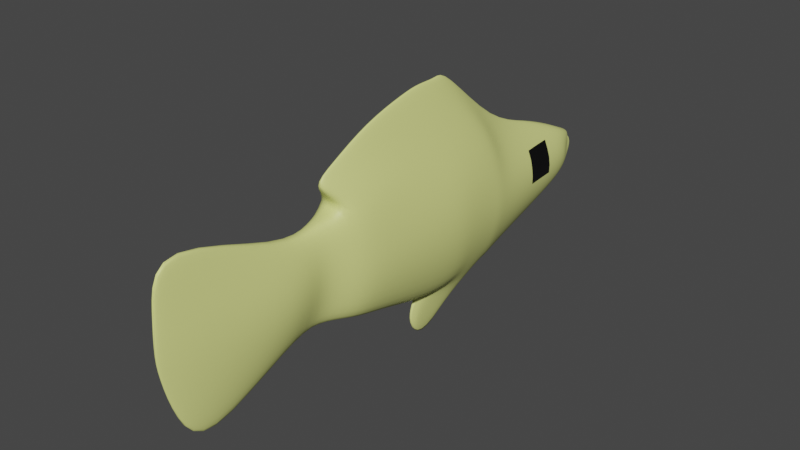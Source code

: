 # Source: Pez_neon.blend  (saved by Blender 3.6.11; exported with 4.5.12 LTS)
import bpy
from mathutils import Matrix  # noqa: F401  (used for matrix-valued properties, if any)

bpy.ops.wm.read_factory_settings(use_empty=True)
scene = bpy.context.scene
scene.name = 'Scene'

# ---- collections
col_collection = bpy.data.collections.new('Collection'); scene.collection.children.link(col_collection)
col_collection_001 = bpy.data.collections.new('Collection.001'); col_collection.children.link(col_collection_001)

# ---- materials (node trees are filled in below, after node groups)
mat_material = bpy.data.materials.new('Material')
mat_material.alpha_threshold = 0.0
mat_material.use_transparent_shadow = False
mat_material.roughness = 0.5
mat_material.line_color = (0.0, 0.0, 0.0, 1.0)
mat_material_002 = bpy.data.materials.new('Material.002')
mat_material_002.use_transparent_shadow = False

# ---- material node trees
mat_material.use_nodes = True; mat_material.node_tree.nodes.clear()
_N = mat_material.node_tree.nodes; _L = mat_material.node_tree.links
n0 = _N.new('ShaderNodeOutputMaterial'); n0.name = 'Material Output'; n0.location = (300, 300)
n1 = _N.new('ShaderNodeBsdfPrincipled'); n1.name = 'Principled BSDF'; n1.location = (10, 300)
n1.distribution = 'GGX'
n1.subsurface_method = 'RANDOM_WALK_SKIN'
n1.inputs[0].default_value = (0.7493, 0.8, 0.2573, 1.0)
n1.inputs[3].default_value = 1.45
n1.inputs[27].default_value = (0.0, 0.0, 0.0, 1.0)
n1.inputs[28].default_value = 1.0
_L.new(n1.outputs[0], n0.inputs[0])
n0.is_active_output = True
mat_material_002.use_nodes = True; mat_material_002.node_tree.nodes.clear()
_N = mat_material_002.node_tree.nodes; _L = mat_material_002.node_tree.links
n0 = _N.new('ShaderNodeBsdfPrincipled'); n0.name = 'Principled BSDF'; n0.location = (10, 300)
n0.distribution = 'GGX'
n0.subsurface_method = 'RANDOM_WALK_SKIN'
n0.inputs[0].default_value = (0.0, 0.0, 0.0, 1.0)
n0.inputs[3].default_value = 1.45
n0.inputs[27].default_value = (0.0, 0.0, 0.0, 1.0)
n0.inputs[28].default_value = 1.0
n1 = _N.new('ShaderNodeOutputMaterial'); n1.name = 'Material Output'; n1.location = (300, 300)
_L.new(n0.outputs[0], n1.inputs[0])
n1.is_active_output = True

# ---- world
world_world = bpy.data.worlds.new('World'); scene.world = world_world
world_world.use_nodes = True; world_world.node_tree.nodes.clear()
_N = world_world.node_tree.nodes; _L = world_world.node_tree.links
n0 = _N.new('ShaderNodeOutputWorld'); n0.name = 'World Output'; n0.location = (300, 300)
n1 = _N.new('ShaderNodeBackground'); n1.name = 'Background'; n1.location = (10, 300)
n1.inputs[0].default_value = (0.05088, 0.05088, 0.05088, 1.0)
_L.new(n1.outputs[0], n0.inputs[0])
n0.is_active_output = True
world_world.color = (0.05088, 0.05088, 0.05088)
world_world.use_sun_shadow = False
world_world.sun_shadow_jitter_overblur = 0.0

# ---- meshes
me_cube = bpy.data.meshes.new('Cube')
me_cube.from_pydata([(0.3139, -0.2995, 0.9344), (0.2935, -0.4307, -0.324), (0.2509, -1.007, 0.9212), (0.201, -1.0, -0.3043), (0.3667, 0.334, 0.874), (0.2577, 0.3602, -0.1678), (0.09088, 0.8906, 0.7509), (0.06284, 0.9038, -0.01528), (0.1184, 1.158, 0.6907), (0.1651, 1.211, -0.03605), (0.02321, 2.196, 1.151), (0.07028, 1.972, -0.4792), (0.02018, 2.288, 0.8099), (0.02789, 2.167, -0.1786), (0.04091, -1.676, 0.7274), (0.09077, -1.617, -0.1503), (0.1723, -2.083, 0.5692), (0.2353, -2.078, 0.07214), (0.2066, -2.215, 0.4934), (0.2048, -2.228, 0.2197), (0.09972, -2.308, 0.4458), (0.1494, -2.347, 0.3361), (0.5937, -0.3432, 0.5149), (0.5937, -0.387, 0.09545), (0.515, -1.004, 0.5127), (0.515, -1.002, 0.1042), (0.4992, 0.3427, 0.5267), (0.4992, 0.3515, 0.1795), (0.1494, 0.895, 0.4955), (0.1494, 0.8994, 0.2401), (0.3892, 1.176, 0.4485), (0.3892, 1.193, 0.2062), (0.1967, 1.984, 0.5701), (0.1967, 1.956, 0.1156), (0.0279, 2.291, 0.431), (0.0279, 2.272, 0.2419), (0.3904, -1.656, 0.4349), (0.3904, -1.636, 0.1423), (-0.0002444, 0.8824, 1.019), (-0.001023, -0.4567, 1.431), (0.338, -2.082, 0.4035), (0.3392, -2.08, 0.2378), (-0.001023, -0.5418, 1.471), (-0.001023, -0.09103, 1.417), (0.2311, -2.17, 0.3137), (0.2209, -2.184, 0.2743), (-0.001023, -0.2531, 1.442), (0.03643, -0.09103, 1.417), (0.1216, -2.297, 0.3863), (0.1158, -2.332, 0.394), (0.03643, -0.5418, 1.471), (0.3331, -0.8713, 0.9238), (-0.0002444, 0.8824, 1.019), (0.2148, -0.8911, -0.3081), (0.515, -0.8845, 0.1025), (0.515, -0.8779, 0.5131), (0.03643, 0.6742, 1.124), (-0.001023, 0.6742, 1.124), (0.03643, 0.3188, 1.316), (0.262, -0.6212, -0.3174), (-0.001023, 0.3188, 1.316), (0.03643, -0.4567, 1.431), (0.03643, -0.2531, 1.442), (0.3417, -0.5361, 0.93), (0.5622, -0.5929, 0.09838), (0.5622, -0.5645, 0.5142), (-0.001023, -0.1885, -0.3786), (0.03064, -0.6269, -0.5471), (0.1538, -1.162, -0.2637), (0.02442, -1.183, 0.8702), (0.4677, -1.169, 0.1142), (0.4677, -1.176, 0.4922), (-0.001023, -0.6269, -0.5471), (0.06945, -0.3213, -0.2945), (0.327, 0.632, -0.09154), (0.3667, 0.6123, 0.8124), (-0.001023, -0.1385, -0.531), (-0.001023, -0.2944, -0.7496), (0.0719, -0.2065, -0.5181), (0.03056, -0.2161, -0.6576), (0.4153, 0.6189, 0.5111), (0.4153, 0.6254, 0.2098), (-0.001023, -0.02945, -0.324), (-0.001023, -1.0, -0.3043), (-0.001023, 0.3602, -0.1678), (-0.0002444, 0.9038, -0.01528), (-0.0002444, 0.8906, 0.7509), (-0.001023, 1.211, -0.03605), (-0.001023, 1.158, 0.6907), (-0.001023, 1.972, -0.4792), (-0.001023, 2.196, 1.151), (-0.001023, 2.186, -0.1213), (-0.001023, 2.225, 0.7276), (-0.001023, -1.676, 0.7274), (-0.001023, -1.617, -0.1503), (-0.001023, -2.057, 0.5692), (-0.001023, -2.05, 0.07214), (-0.001023, -2.218, 0.4934), (-0.001023, -2.235, 0.2197), (-0.001023, -2.332, 0.4458), (-0.001023, -2.381, 0.3361), (-0.001023, -2.361, 0.394), (-0.001023, -2.319, 0.3863), (-0.001023, 2.272, 0.2419), (-0.001023, 2.291, 0.431), (-0.001023, -0.8911, -0.3081), (-0.001023, -0.2199, -0.3174), (-0.001023, -1.183, 0.8702), (-0.001023, -1.162, -0.2637), (-0.001023, 0.6123, 0.8124), (-0.001023, 0.632, -0.09154)], [], [(105, 53, 3, 83), (55, 51, 2, 24), (23, 1, 5, 27), (81, 74, 7, 29), (4, 75, 52, 56), (109, 75, 6, 86), (88, 8, 10, 90), (86, 6, 8, 88), (29, 7, 9, 31), (31, 9, 11, 33), (104, 92, 12, 34), (90, 10, 12, 92), (33, 11, 13, 35), (94, 15, 17, 96), (108, 68, 15, 94), (71, 69, 14, 36), (36, 14, 16, 40), (96, 17, 19, 98), (40, 16, 18, 44), (63, 0, 58, 47), (98, 19, 21, 100), (44, 18, 20, 48), (19, 45, 49, 21), (45, 44, 48, 49), (69, 2, 61, 50), (106, 59, 73, 66), (17, 41, 45, 19), (41, 40, 44, 45), (59, 53, 67, 73), (60, 58, 56, 57), (15, 37, 41, 17), (37, 36, 40, 41), (68, 70, 37, 15), (70, 71, 36, 37), (10, 32, 34, 12), (32, 33, 35, 34), (91, 103, 35, 13), (103, 104, 34, 35), (47, 43, 46, 62), (8, 30, 32, 10), (30, 31, 33, 32), (58, 60, 43, 47), (6, 28, 30, 8), (28, 29, 31, 30), (62, 46, 39, 61), (51, 63, 47, 62), (75, 80, 28, 6), (80, 81, 29, 28), (0, 22, 26, 4), (22, 23, 27, 26), (53, 54, 25, 3), (54, 55, 24, 25), (57, 56, 52, 38), (64, 65, 55, 54), (59, 64, 54, 53), (65, 63, 51, 55), (73, 67, 79, 78), (82, 1, 59, 106), (22, 0, 63, 65), (1, 23, 64, 59), (23, 22, 65, 64), (76, 78, 79, 77), (66, 73, 78, 76), (67, 72, 77, 79), (2, 51, 62, 61), (25, 24, 71, 70), (3, 25, 70, 68), (24, 2, 69, 71), (83, 3, 68, 108), (26, 27, 81, 80), (4, 26, 80, 75), (107, 69, 50, 42), (27, 5, 74, 81), (5, 84, 110, 74), (0, 4, 56, 58), (75, 109, 38, 52), (53, 105, 72, 67), (61, 39, 42, 50), (49, 48, 102, 101), (21, 49, 101, 100), (18, 97, 99, 20), (48, 20, 99, 102), (14, 93, 95, 16), (16, 95, 97, 18), (69, 107, 93, 14), (11, 89, 91, 13), (9, 87, 89, 11), (7, 85, 87, 9), (74, 110, 85, 7), (1, 82, 84, 5)])
me_cube.polygons.foreach_set('use_smooth', [True] * 90)
_uv = me_cube.uv_layers.new(name='UVMap')
_uv.uv.foreach_set('vector', [0.25, 0.7022, 0.375, 0.7022, 0.375, 0.75, 0.25, 0.75, 0.5417, 0.7022, 0.625, 0.7022, 0.625, 0.75, 0.5417, 0.75, 0.4583, 0.5, 0.375, 0.5, 0.375, 0.5, 0.4583, 0.5, 0.4583, 0.5, 0.375, 0.5, 0.375, 0.5, 0.4583, 0.5, 0.625, 0.5, 0.625, 0.5, 0.625, 0.5, 0.625, 0.5, 0.75, 0.5, 0.625, 0.5, 0.625, 0.5, 0.75, 0.5, 0.75, 0.5, 0.625, 0.5, 0.625, 0.5, 0.75, 0.5, 0.75, 0.5, 0.625, 0.5, 0.625, 0.5, 0.75, 0.5, 0.4583, 0.5, 0.375, 0.5, 0.375, 0.5, 0.4583, 0.5, 0.4583, 0.5, 0.375, 0.5, 0.375, 0.5, 0.4583, 0.5, 0.5417, 0.375, 0.625, 0.375, 0.625, 0.5, 0.5417, 0.5, 0.75, 0.5, 0.625, 0.5, 0.625, 0.5, 0.75, 0.5, 0.4583, 0.5, 0.375, 0.5, 0.375, 0.5, 0.4583, 0.5, 0.25, 0.75, 0.375, 0.75, 0.375, 0.75, 0.25, 0.75, 0.25, 0.75, 0.375, 0.75, 0.375, 0.75, 0.25, 0.75, 0.5417, 0.75, 0.625, 0.75, 0.625, 0.75, 0.5417, 0.75, 0.5417, 0.75, 0.625, 0.75, 0.625, 0.75, 0.5417, 0.75, 0.25, 0.75, 0.375, 0.75, 0.375, 0.75, 0.25, 0.75, 0.5417, 0.75, 0.625, 0.75, 0.625, 0.75, 0.5417, 0.75, 0.625, 0.5837, 0.625, 0.5, 0.625, 0.5, 0.625, 0.5837, 0.25, 0.75, 0.375, 0.75, 0.375, 0.75, 0.25, 0.75, 0.5417, 0.75, 0.625, 0.75, 0.625, 0.75, 0.5417, 0.75, 0.375, 0.75, 0.4583, 0.75, 0.4583, 0.75, 0.375, 0.75, 0.4583, 0.75, 0.5417, 0.75, 0.5417, 0.75, 0.4583, 0.75, 0.625, 0.75, 0.625, 0.75, 0.625, 0.75, 0.625, 0.75, 0.25, 0.5837, 0.375, 0.5837, 0.375, 0.5837, 0.25, 0.5837, 0.375, 0.75, 0.4583, 0.75, 0.4583, 0.75, 0.375, 0.75, 0.4583, 0.75, 0.5417, 0.75, 0.5417, 0.75, 0.4583, 0.75, 0.375, 0.5837, 0.375, 0.7022, 0.375, 0.7022, 0.375, 0.5837, 0.75, 0.5, 0.625, 0.5, 0.625, 0.5, 0.75, 0.5, 0.375, 0.75, 0.4583, 0.75, 0.4583, 0.75, 0.375, 0.75, 0.4583, 0.75, 0.5417, 0.75, 0.5417, 0.75, 0.4583, 0.75, 0.375, 0.75, 0.4583, 0.75, 0.4583, 0.75, 0.375, 0.75, 0.4583, 0.75, 0.5417, 0.75, 0.5417, 0.75, 0.4583, 0.75, 0.625, 0.5, 0.5417, 0.5, 0.5417, 0.5, 0.625, 0.5, 0.5417, 0.5, 0.4583, 0.5, 0.4583, 0.5, 0.5417, 0.5, 0.375, 0.375, 0.4583, 0.375, 0.4583, 0.5, 0.375, 0.5, 0.4583, 0.375, 0.5417, 0.375, 0.5417, 0.5, 0.4583, 0.5, 0.625, 0.5837, 0.75, 0.5837, 0.75, 0.7022, 0.625, 0.7022, 0.625, 0.5, 0.5417, 0.5, 0.5417, 0.5, 0.625, 0.5, 0.5417, 0.5, 0.4583, 0.5, 0.4583, 0.5, 0.5417, 0.5, 0.625, 0.5, 0.75, 0.5, 0.75, 0.5837, 0.625, 0.5837, 0.625, 0.5, 0.5417, 0.5, 0.5417, 0.5, 0.625, 0.5, 0.5417, 0.5, 0.4583, 0.5, 0.4583, 0.5, 0.5417, 0.5, 0.625, 0.7022, 0.75, 0.7022, 0.75, 0.75, 0.625, 0.75, 0.625, 0.7022, 0.625, 0.5837, 0.625, 0.5837, 0.625, 0.7022, 0.625, 0.5, 0.5417, 0.5, 0.5417, 0.5, 0.625, 0.5, 0.5417, 0.5, 0.4583, 0.5, 0.4583, 0.5, 0.5417, 0.5, 0.625, 0.5, 0.5417, 0.5, 0.5417, 0.5, 0.625, 0.5, 0.5417, 0.5, 0.4583, 0.5, 0.4583, 0.5, 0.5417, 0.5, 0.375, 0.7022, 0.4583, 0.7022, 0.4583, 0.75, 0.375, 0.75, 0.4583, 0.7022, 0.5417, 0.7022, 0.5417, 0.75, 0.4583, 0.75, 0.75, 0.5, 0.625, 0.5, 0.625, 0.5, 0.75, 0.5, 0.4583, 0.5837, 0.5417, 0.5837, 0.5417, 0.7022, 0.4583, 0.7022, 0.375, 0.5837, 0.4583, 0.5837, 0.4583, 0.7022, 0.375, 0.7022, 0.5417, 0.5837, 0.625, 0.5837, 0.625, 0.7022, 0.5417, 0.7022, 0.375, 0.5837, 0.375, 0.7022, 0.375, 0.7022, 0.375, 0.5837, 0.25, 0.5, 0.375, 0.5, 0.375, 0.5837, 0.25, 0.5837, 0.5417, 0.5, 0.625, 0.5, 0.625, 0.5837, 0.5417, 0.5837, 0.375, 0.5, 0.4583, 0.5, 0.4583, 0.5837, 0.375, 0.5837, 0.4583, 0.5, 0.5417, 0.5, 0.5417, 0.5837, 0.4583, 0.5837, 0.25, 0.5837, 0.375, 0.5837, 0.375, 0.7022, 0.25, 0.7022, 0.25, 0.5837, 0.375, 0.5837, 0.375, 0.5837, 0.25, 0.5837, 0.375, 0.7022, 0.25, 0.7022, 0.25, 0.7022, 0.375, 0.7022, 0.625, 0.75, 0.625, 0.7022, 0.625, 0.7022, 0.625, 0.75, 0.4583, 0.75, 0.5417, 0.75, 0.5417, 0.75, 0.4583, 0.75, 0.375, 0.75, 0.4583, 0.75, 0.4583, 0.75, 0.375, 0.75, 0.5417, 0.75, 0.625, 0.75, 0.625, 0.75, 0.5417, 0.75, 0.25, 0.75, 0.375, 0.75, 0.375, 0.75, 0.25, 0.75, 0.5417, 0.5, 0.4583, 0.5, 0.4583, 0.5, 0.5417, 0.5, 0.625, 0.5, 0.5417, 0.5, 0.5417, 0.5, 0.625, 0.5, 0.75, 0.75, 0.625, 0.75, 0.625, 0.75, 0.75, 0.75, 0.4583, 0.5, 0.375, 0.5, 0.375, 0.5, 0.4583, 0.5, 0.375, 0.5, 0.25, 0.5, 0.25, 0.5, 0.375, 0.5, 0.625, 0.5, 0.625, 0.5, 0.625, 0.5, 0.625, 0.5, 0.625, 0.5, 0.75, 0.5, 0.75, 0.5, 0.625, 0.5, 0.375, 0.7022, 0.25, 0.7022, 0.25, 0.7022, 0.375, 0.7022, 0.625, 0.75, 0.75, 0.75, 0.75, 0.75, 0.625, 0.75, 0.4583, 0.75, 0.5417, 0.75, 0.5417, 0.875, 0.4583, 0.875, 0.375, 0.75, 0.4583, 0.75, 0.4583, 0.875, 0.375, 0.875, 0.625, 0.75, 0.75, 0.75, 0.75, 0.75, 0.625, 0.75, 0.5417, 0.75, 0.625, 0.75, 0.625, 0.875, 0.5417, 0.875, 0.625, 0.75, 0.75, 0.75, 0.75, 0.75, 0.625, 0.75, 0.625, 0.75, 0.75, 0.75, 0.75, 0.75, 0.625, 0.75, 0.625, 0.75, 0.75, 0.75, 0.75, 0.75, 0.625, 0.75, 0.375, 0.5, 0.25, 0.5, 0.25, 0.5, 0.375, 0.5, 0.375, 0.5, 0.25, 0.5, 0.25, 0.5, 0.375, 0.5, 0.375, 0.5, 0.25, 0.5, 0.25, 0.5, 0.375, 0.5, 0.375, 0.5, 0.25, 0.5, 0.25, 0.5, 0.375, 0.5, 0.375, 0.5, 0.25, 0.5, 0.25, 0.5, 0.375, 0.5])
me_cube.materials.append(mat_material)
me_cube.use_mirror_vertex_groups = False
me_cube.update()
me_plane_001 = bpy.data.meshes.new('Plane.001')
me_plane_001.from_pydata([(-1.0, -1.0, -0.7239), (1.0, -1.0, -0.3302), (-1.0, 1.0, -0.9013), (1.0, 1.0, -0.476), (-1.0, 0.5, -0.8632), (-1.0, -8.992e-07, -0.8252), (-1.0, -0.5, -0.7763), (-0.5, -1.0, -0.5138), (0.0, -1.0, -0.4055), (0.5, -1.0, -0.3287), (1.0, -0.5, -0.368), (1.0, -8.491e-07, -0.406), (1.0, 0.5, -0.4416), (0.5, 1.0, -0.4615), (0.0, 1.0, -0.5359), (-0.5, 1.0, -0.6935), (-0.5, -0.5, -0.5654), (-0.5, -8.818e-07, -0.6136), (-0.5, 0.5, -0.6524), (0.0, -0.5, -0.4428), (0.0, -8.633e-07, -0.4778), (0.0, 0.5, -0.5068), (0.5, -0.5, -0.3663), (0.5, -8.479e-07, -0.4008), (0.5, 0.5, -0.4309)], [], [(24, 12, 3, 13), (4, 18, 15, 2), (18, 21, 14, 15), (21, 24, 13, 14), (0, 7, 16, 6), (6, 16, 17, 5), (5, 17, 18, 4), (7, 8, 19, 16), (16, 19, 20, 17), (17, 20, 21, 18), (8, 9, 22, 19), (19, 22, 23, 20), (20, 23, 24, 21), (9, 1, 10, 22), (22, 10, 11, 23), (23, 11, 12, 24)])
me_plane_001.polygons.foreach_set('use_smooth', [True] * 16)
_uv = me_plane_001.uv_layers.new(name='UVMap')
_uv.uv.foreach_set('vector', [0.3739, 0.75, 0.4989, 0.75, 0.4989, 1.0, 0.3739, 1.0, -0.001132, 0.75, 0.1239, 0.75, 0.1239, 1.0, -0.001132, 1.0, 0.1239, 0.75, 0.2489, 0.75, 0.2489, 1.0, 0.1239, 1.0, 0.2489, 0.75, 0.3739, 0.75, 0.3739, 1.0, 0.2489, 1.0, -0.001132, 0.0, 0.1239, 0.0, 0.1239, 0.25, -0.001132, 0.25, -0.001132, 0.25, 0.1239, 0.25, 0.1239, 0.5, -0.001132, 0.5, -0.001132, 0.5, 0.1239, 0.5, 0.1239, 0.75, -0.001132, 0.75, 0.1239, 0.0, 0.2489, 0.0, 0.2489, 0.25, 0.1239, 0.25, 0.1239, 0.25, 0.2489, 0.25, 0.2489, 0.5, 0.1239, 0.5, 0.1239, 0.5, 0.2489, 0.5, 0.2489, 0.75, 0.1239, 0.75, 0.2489, 0.0, 0.3739, 0.0, 0.3739, 0.25, 0.2489, 0.25, 0.2489, 0.25, 0.3739, 0.25, 0.3739, 0.5, 0.2489, 0.5, 0.2489, 0.5, 0.3739, 0.5, 0.3739, 0.75, 0.2489, 0.75, 0.3739, 0.0, 0.4989, 0.0, 0.4989, 0.25, 0.3739, 0.25, 0.3739, 0.25, 0.4989, 0.25, 0.4989, 0.5, 0.3739, 0.5, 0.3739, 0.5, 0.4989, 0.5, 0.4989, 0.75, 0.3739, 0.75])
me_plane_001.materials.append(mat_material_002)
me_plane_001.update()
arm_armature = bpy.data.armatures.new('Armature')  # bones are not reproduced

# ---- objects
ob_cube = bpy.data.objects.new('Cube', me_cube)
ob_plane = bpy.data.objects.new('Plane', me_plane_001)
ob_armature = bpy.data.objects.new('Armature', arm_armature)

# ---- transforms, parenting, visibility, modifiers, constraints
ob_cube.parent = ob_armature
ob_cube.matrix_parent_inverse = Matrix(((1.0, -0.0, 0.0, -0.0), (-0.0, 1.0, -0.0, 0.0), (0.0, -0.0, 1.0, -0.4686), (-0.0, 0.0, -0.0, 1.0)))
ob_cube.location = (0.0, 0.0, 0.0)
ob_cube.rotation_euler = (0.0, -0.0, 3.142)
ob_cube.scale = (0.5181, 1.0, 1.0)
ob_cube.lock_rotations_4d = False
ob_cube.empty_display_type = 'ARROWS'
ob_cube.lineart.crease_threshold = 0.0
_vg = ob_cube.vertex_groups.new(name='Bone.001')
for _i, _w in zip([0, 1, 2, 3, 4, 5, 6, 7, 14, 15, 22, 23, 24, 25, 26, 27, 28, 38, 43, 47, 51, 52, 53, 54, 55, 56, 57, 58, 59, 60, 63, 64, 65, 66, 67, 68, 69, 70, 71, 72, 73, 74, 75, 76, 77, 78, 79, 80, 81, 82, 83, 84, 85, 86, 93, 94, 105, 106, 107, 108, 109, 110], [0.7138, 0.8216, 0.3173, 0.2127, 0.7529, 0.7928, 0.1443, 0.05472, 0.02789, 8.691e-06, 0.9281, 0.9132, 0.1016, 0.1201, 0.8794, 0.8706, 0.003168, 0.5271, 0.2783, 0.2211, 0.2955, 0.5407, 0.3617, 0.2462, 0.1953, 0.6577, 0.6542, 0.5868, 0.7098, 0.6317, 0.5247, 0.7448, 0.7957, 0.7701, 0.6515, 0.1038, 0.7774, 0.0446, 0.05322, 0.6196, 0.7382, 0.2275, 0.5246, 0.7456, 0.7469, 0.7484, 0.7415, 0.1598, 0.1286, 0.7978, 0.2383, 0.7464, 0.06233, 0.1761, 0.05422, 0.009029, 0.3662, 0.7736, 1.107, 0.1143, 0.476, 0.2669]): _vg.add([_i], _w, 'REPLACE')
_vg = ob_cube.vertex_groups.new(name='Bone.002')
for _i, _w in zip([0, 1, 2, 3, 4, 5, 14, 15, 16, 17, 18, 19, 20, 21, 22, 23, 24, 25, 36, 37, 38, 39, 40, 41, 42, 43, 44, 45, 46, 47, 48, 49, 50, 51, 52, 53, 54, 55, 56, 57, 58, 59, 60, 61, 62, 63, 64, 65, 66, 67, 68, 69, 70, 71, 72, 73, 75, 76, 77, 78, 79, 82, 83, 84, 93, 94, 95, 96, 97, 98, 99, 100, 101, 102, 105, 106, 108, 109], [0.2479, 0.1254, 0.6752, 0.78, 0.08729, 0.00963, 0.9594, 0.9742, 0.9981, 0.9957, 0.9994, 0.999, 0.9995, 0.9994, 0.05985, 0.06725, 0.8963, 0.8779, 0.9935, 0.9911, 0.06026, 1.102, 0.9994, 0.9988, 2.248, 0.691, 0.9995, 0.9994, 1.012, 0.7558, 0.9995, 0.9995, 1.908, 0.7022, 0.06336, 0.6253, 0.7506, 0.8031, 0.109, 0.0959, 0.315, 0.2652, 0.2516, 1.728, 1.192, 0.4677, 0.248, 0.2013, 0.1442, 0.3144, 0.8927, 0.1879, 0.9516, 0.9448, 0.3496, 0.2048, 0.0294, 0.1896, 0.1956, 0.1854, 0.2008, 0.08748, 0.7529, 0.02261, 0.9434, 0.9695, 0.9971, 0.9936, 0.9994, 0.9988, 0.9995, 0.9995, 0.9995, 0.9995, 0.6193, 0.1378, 0.8817, 0.03029]): _vg.add([_i], _w, 'REPLACE')
_vg = ob_cube.vertex_groups.new(name='Bone.003')
for _i, _w in zip([0, 1, 4, 5, 6, 7, 8, 9, 10, 11, 12, 13, 26, 27, 28, 29, 30, 31, 32, 33, 34, 35, 38, 43, 52, 56, 57, 58, 60, 66, 67, 69, 72, 73, 74, 75, 76, 77, 78, 79, 80, 81, 82, 84, 85, 86, 87, 88, 89, 90, 91, 92, 103, 104, 106, 107, 109, 110], [0.02657, 0.05302, 0.1598, 0.1774, 0.8443, 0.9432, 0.985, 0.9897, 0.9995, 0.9963, 0.9995, 0.9985, 0.1023, 0.1183, 0.9718, 0.9803, 0.997, 0.9969, 0.9992, 0.9991, 0.9995, 0.9994, 0.4127, 0.01147, 0.3959, 0.2333, 0.2499, 0.09818, 0.1167, 0.08567, 0.01802, 0.01939, 0.01154, 0.05704, 0.7642, 0.4357, 0.06486, 0.0575, 0.0662, 0.05774, 0.8332, 0.8684, 0.1147, 0.2173, 0.9352, 0.8096, 0.9891, 0.9875, 0.9959, 0.9997, 0.9986, 0.9995, 0.9995, 0.9995, 0.08854, 0.05191, 0.4839, 0.7219]): _vg.add([_i], _w, 'REPLACE')
_m = ob_cube.modifiers.new('Subdivision', 'SUBSURF')
_m = ob_cube.modifiers.new('Mirror.001', 'MIRROR')
_m.merge_threshold = 0.003
_m = ob_cube.modifiers.new('Armature', 'ARMATURE')
_m.object = ob_armature
ob_plane.parent = ob_armature
ob_plane.matrix_parent_inverse = Matrix(((1.0, -0.0, 0.0, -0.0), (-0.0, 1.0, -0.0, 0.0), (0.0, -0.0, 1.0, -0.4686), (-0.0, 0.0, -0.0, 1.0)))
ob_plane.location = (0.2562, 1.666, 0.3977)
ob_plane.rotation_euler = (-0.0, 1.571, 0.0)
ob_plane.scale = (0.1428, 0.1428, 0.1428)
_vg = ob_plane.vertex_groups.new(name='Bone.001')
_vg = ob_plane.vertex_groups.new(name='Bone.002')
_vg.add([0, 1, 2, 3, 4, 5, 6, 7, 8, 9, 10, 11, 12, 13, 14, 15, 16, 17, 18, 19, 20, 21, 22, 23, 24], 1.0, 'REPLACE')
_vg = ob_plane.vertex_groups.new(name='Bone.003')
_m = ob_plane.modifiers.new('Mirror', 'MIRROR')
_m.mirror_object = ob_cube
_m = ob_plane.modifiers.new('Armature', 'ARMATURE')
_m.object = ob_armature
ob_armature.location = (0.0, 0.0, 0.4686)
ob_armature.show_in_front = True

# ---- collection membership
col_collection.objects.link(ob_cube)
col_collection.objects.link(ob_plane)
col_collection_001.objects.link(ob_armature)

# ---- scene / render settings (as saved in the file)
scene.frame_start = 1; scene.frame_end = 250; scene.frame_set(0)
scene.render.engine = 'BLENDER_EEVEE_NEXT'
scene.cycles.sampling_pattern = 'TABULATED_SOBOL'
scene.view_settings.view_transform = 'Filmic'
bpy.context.view_layer.update()

# ---- added for rendering (the .blend has no active camera and no usable light): camera, sun
cam_auto = bpy.data.cameras.new('AutoCamera')
cam_auto.lens = 50.0
cam_auto.sensor_width = 36.0
cam_auto.clip_end = 1000.0
ob_auto_camera = bpy.data.objects.new('AutoCamera', cam_auto)
scene.collection.objects.link(ob_auto_camera)
ob_auto_camera.location = (4.75463, -5.66109, 4.18371)
ob_auto_camera.rotation_euler = (1.09748, -7.21219e-08, 0.694738)
scene.camera = ob_auto_camera
light_auto_sun = bpy.data.lights.new('AutoSun', 'SUN')
light_auto_sun.energy = 3.0
light_auto_sun.angle = 0.0523599
ob_auto_sun = bpy.data.objects.new('AutoSun', light_auto_sun)
scene.collection.objects.link(ob_auto_sun)
ob_auto_sun.rotation_euler = (0.872665, 0.174533, 0.523599)
bpy.context.view_layer.update()

